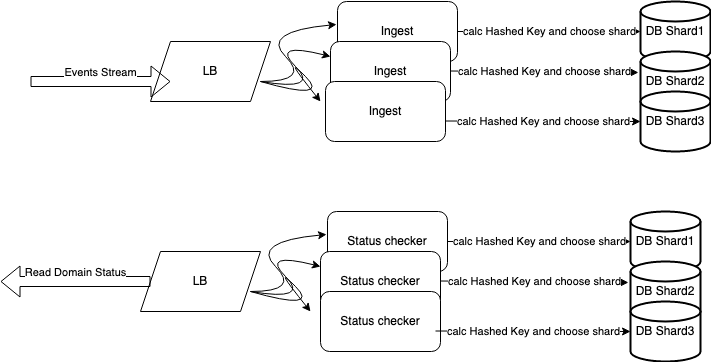

The diagram above was exported from draw.io. Its source (the exported page's mxGraphModel, read from the mxfile embedded in the PNG):
<mxGraphModel dx="1434" dy="746" grid="1" gridSize="10" guides="1" tooltips="1" connect="1" arrows="1" fold="1" page="1" pageScale="1" pageWidth="850" pageHeight="1100" math="0" shadow="0">
  <root>
    <mxCell id="0" />
    <mxCell id="1" parent="0" />
    <mxCell id="2" value="&lt;meta charset=&quot;utf-8&quot;&gt;&lt;div style=&quot;color: rgb(212, 212, 212); background-color: rgb(30, 30, 30); font-family: Menlo, Monaco, &amp;quot;Courier New&amp;quot;, monospace; font-weight: normal; font-size: 12px; line-height: 18px;&quot;&gt;&lt;br&gt;&lt;/div&gt;" style="text;whiteSpace=wrap;html=1;" vertex="1" parent="1">
      <mxGeometry x="350" y="200" width="30" height="40" as="geometry" />
    </mxCell>
    <mxCell id="3" value="&lt;meta charset=&quot;utf-8&quot;&gt;&lt;div style=&quot;color: rgb(212, 212, 212); background-color: rgb(30, 30, 30); font-family: Menlo, Monaco, &amp;quot;Courier New&amp;quot;, monospace; font-weight: normal; font-size: 12px; line-height: 18px;&quot;&gt;&lt;br&gt;&lt;/div&gt;" style="text;whiteSpace=wrap;html=1;" vertex="1" parent="1">
      <mxGeometry x="370" y="170" width="30" height="40" as="geometry" />
    </mxCell>
    <mxCell id="4" value="LB" style="shape=parallelogram;perimeter=parallelogramPerimeter;whiteSpace=wrap;html=1;fixedSize=1;" vertex="1" parent="1">
      <mxGeometry x="190" y="140" width="120" height="60" as="geometry" />
    </mxCell>
    <mxCell id="5" value="Ingest" style="rounded=1;whiteSpace=wrap;html=1;" vertex="1" parent="1">
      <mxGeometry x="377" y="100" width="120" height="60" as="geometry" />
    </mxCell>
    <mxCell id="6" value="Ingest" style="rounded=1;whiteSpace=wrap;html=1;" vertex="1" parent="1">
      <mxGeometry x="370" y="140" width="120" height="60" as="geometry" />
    </mxCell>
    <mxCell id="7" value="Ingest" style="rounded=1;whiteSpace=wrap;html=1;" vertex="1" parent="1">
      <mxGeometry x="365" y="180" width="120" height="60" as="geometry" />
    </mxCell>
    <mxCell id="8" value="" style="curved=1;endArrow=classic;html=1;rounded=0;entryX=-0.008;entryY=0.383;entryDx=0;entryDy=0;entryPerimeter=0;" edge="1" target="5" parent="1">
      <mxGeometry width="50" height="50" relative="1" as="geometry">
        <mxPoint x="300" y="180" as="sourcePoint" />
        <mxPoint x="350" y="130" as="targetPoint" />
        <Array as="points">
          <mxPoint x="350" y="180" />
          <mxPoint x="300" y="130" />
        </Array>
      </mxGeometry>
    </mxCell>
    <mxCell id="9" value="" style="curved=1;endArrow=classic;html=1;rounded=0;entryX=0;entryY=0.25;entryDx=0;entryDy=0;" edge="1" target="6" parent="1">
      <mxGeometry width="50" height="50" relative="1" as="geometry">
        <mxPoint x="300" y="180" as="sourcePoint" />
        <mxPoint x="386.03999999999996" y="132.98000000000002" as="targetPoint" />
        <Array as="points">
          <mxPoint x="360" y="190" />
          <mxPoint x="310" y="140" />
        </Array>
      </mxGeometry>
    </mxCell>
    <mxCell id="10" value="" style="curved=1;endArrow=classic;html=1;rounded=0;" edge="1" parent="1">
      <mxGeometry width="50" height="50" relative="1" as="geometry">
        <mxPoint x="300" y="180" as="sourcePoint" />
        <mxPoint x="360" y="200" as="targetPoint" />
        <Array as="points">
          <mxPoint x="370" y="200" />
          <mxPoint x="320" y="150" />
        </Array>
      </mxGeometry>
    </mxCell>
    <mxCell id="11" value="DB Shard1" style="strokeWidth=2;html=1;shape=mxgraph.flowchart.database;whiteSpace=wrap;" vertex="1" parent="1">
      <mxGeometry x="680" y="100" width="70" height="60" as="geometry" />
    </mxCell>
    <mxCell id="12" value="DB Shard2" style="strokeWidth=2;html=1;shape=mxgraph.flowchart.database;whiteSpace=wrap;" vertex="1" parent="1">
      <mxGeometry x="680" y="150" width="70" height="60" as="geometry" />
    </mxCell>
    <mxCell id="13" value="DB Shard3" style="strokeWidth=2;html=1;shape=mxgraph.flowchart.database;whiteSpace=wrap;" vertex="1" parent="1">
      <mxGeometry x="680" y="190" width="70" height="60" as="geometry" />
    </mxCell>
    <mxCell id="14" value="calc Hashed Key and choose shard" style="endArrow=classic;html=1;rounded=0;exitX=1;exitY=0.5;exitDx=0;exitDy=0;" edge="1" source="5" target="11" parent="1">
      <mxGeometry width="50" height="50" relative="1" as="geometry">
        <mxPoint x="400" y="330" as="sourcePoint" />
        <mxPoint x="450" y="280" as="targetPoint" />
      </mxGeometry>
    </mxCell>
    <mxCell id="15" value="&lt;meta charset=&quot;utf-8&quot;&gt;&lt;span style=&quot;color: rgb(0, 0, 0); font-family: Helvetica; font-size: 11px; font-style: normal; font-variant-ligatures: normal; font-variant-caps: normal; font-weight: 400; letter-spacing: normal; orphans: 2; text-align: center; text-indent: 0px; text-transform: none; widows: 2; word-spacing: 0px; -webkit-text-stroke-width: 0px; background-color: rgb(255, 255, 255); text-decoration-thickness: initial; text-decoration-style: initial; text-decoration-color: initial; float: none; display: inline !important;&quot;&gt;calc Hashed Key and choose shard&lt;/span&gt;" style="endArrow=classic;html=1;rounded=0;exitX=1;exitY=0.5;exitDx=0;exitDy=0;entryX=-0.029;entryY=0.35;entryDx=0;entryDy=0;entryPerimeter=0;" edge="1" target="12" parent="1">
      <mxGeometry width="50" height="50" relative="1" as="geometry">
        <mxPoint x="490" y="169.5" as="sourcePoint" />
        <mxPoint x="573" y="169.5" as="targetPoint" />
      </mxGeometry>
    </mxCell>
    <mxCell id="16" value="&lt;meta charset=&quot;utf-8&quot;&gt;&lt;span style=&quot;color: rgb(0, 0, 0); font-family: Helvetica; font-size: 11px; font-style: normal; font-variant-ligatures: normal; font-variant-caps: normal; font-weight: 400; letter-spacing: normal; orphans: 2; text-align: center; text-indent: 0px; text-transform: none; widows: 2; word-spacing: 0px; -webkit-text-stroke-width: 0px; background-color: rgb(255, 255, 255); text-decoration-thickness: initial; text-decoration-style: initial; text-decoration-color: initial; float: none; display: inline !important;&quot;&gt;calc Hashed Key and choose shard&lt;/span&gt;" style="endArrow=classic;html=1;rounded=0;exitX=1;exitY=0.5;exitDx=0;exitDy=0;entryX=0;entryY=0.5;entryDx=0;entryDy=0;entryPerimeter=0;" edge="1" target="13" parent="1">
      <mxGeometry width="50" height="50" relative="1" as="geometry">
        <mxPoint x="485" y="219.5" as="sourcePoint" />
        <mxPoint x="568" y="219.5" as="targetPoint" />
      </mxGeometry>
    </mxCell>
    <mxCell id="17" value="&lt;meta charset=&quot;utf-8&quot;&gt;&lt;div style=&quot;color: rgb(212, 212, 212); background-color: rgb(30, 30, 30); font-family: Menlo, Monaco, &amp;quot;Courier New&amp;quot;, monospace; font-weight: normal; font-size: 12px; line-height: 18px;&quot;&gt;&lt;br&gt;&lt;/div&gt;" style="text;whiteSpace=wrap;html=1;" vertex="1" parent="1">
      <mxGeometry x="340" y="410" width="30" height="40" as="geometry" />
    </mxCell>
    <mxCell id="18" value="&lt;meta charset=&quot;utf-8&quot;&gt;&lt;div style=&quot;color: rgb(212, 212, 212); background-color: rgb(30, 30, 30); font-family: Menlo, Monaco, &amp;quot;Courier New&amp;quot;, monospace; font-weight: normal; font-size: 12px; line-height: 18px;&quot;&gt;&lt;br&gt;&lt;/div&gt;" style="text;whiteSpace=wrap;html=1;" vertex="1" parent="1">
      <mxGeometry x="360" y="380" width="30" height="40" as="geometry" />
    </mxCell>
    <mxCell id="19" value="LB" style="shape=parallelogram;perimeter=parallelogramPerimeter;whiteSpace=wrap;html=1;fixedSize=1;" vertex="1" parent="1">
      <mxGeometry x="180" y="350" width="120" height="60" as="geometry" />
    </mxCell>
    <mxCell id="20" value="Status checker" style="rounded=1;whiteSpace=wrap;html=1;" vertex="1" parent="1">
      <mxGeometry x="367" y="310" width="120" height="60" as="geometry" />
    </mxCell>
    <mxCell id="21" value="Status checker" style="rounded=1;whiteSpace=wrap;html=1;" vertex="1" parent="1">
      <mxGeometry x="360" y="350" width="120" height="60" as="geometry" />
    </mxCell>
    <mxCell id="22" value="Status checker" style="rounded=1;whiteSpace=wrap;html=1;" vertex="1" parent="1">
      <mxGeometry x="360" y="390" width="120" height="60" as="geometry" />
    </mxCell>
    <mxCell id="23" value="" style="curved=1;endArrow=classic;html=1;rounded=0;entryX=-0.008;entryY=0.383;entryDx=0;entryDy=0;entryPerimeter=0;" edge="1" target="20" parent="1">
      <mxGeometry width="50" height="50" relative="1" as="geometry">
        <mxPoint x="290" y="390" as="sourcePoint" />
        <mxPoint x="340" y="340" as="targetPoint" />
        <Array as="points">
          <mxPoint x="340" y="390" />
          <mxPoint x="290" y="340" />
        </Array>
      </mxGeometry>
    </mxCell>
    <mxCell id="24" value="" style="curved=1;endArrow=classic;html=1;rounded=0;entryX=0;entryY=0.25;entryDx=0;entryDy=0;" edge="1" target="21" parent="1">
      <mxGeometry width="50" height="50" relative="1" as="geometry">
        <mxPoint x="290" y="390" as="sourcePoint" />
        <mxPoint x="376.03999999999996" y="342.98" as="targetPoint" />
        <Array as="points">
          <mxPoint x="350" y="400" />
          <mxPoint x="300" y="350" />
        </Array>
      </mxGeometry>
    </mxCell>
    <mxCell id="25" value="" style="curved=1;endArrow=classic;html=1;rounded=0;" edge="1" parent="1">
      <mxGeometry width="50" height="50" relative="1" as="geometry">
        <mxPoint x="290" y="390" as="sourcePoint" />
        <mxPoint x="350" y="410" as="targetPoint" />
        <Array as="points">
          <mxPoint x="360" y="410" />
          <mxPoint x="310" y="360" />
        </Array>
      </mxGeometry>
    </mxCell>
    <mxCell id="26" value="DB Shard1" style="strokeWidth=2;html=1;shape=mxgraph.flowchart.database;whiteSpace=wrap;" vertex="1" parent="1">
      <mxGeometry x="670" y="310" width="70" height="60" as="geometry" />
    </mxCell>
    <mxCell id="27" value="DB Shard2" style="strokeWidth=2;html=1;shape=mxgraph.flowchart.database;whiteSpace=wrap;" vertex="1" parent="1">
      <mxGeometry x="670" y="360" width="70" height="60" as="geometry" />
    </mxCell>
    <mxCell id="28" value="DB Shard3" style="strokeWidth=2;html=1;shape=mxgraph.flowchart.database;whiteSpace=wrap;" vertex="1" parent="1">
      <mxGeometry x="670" y="400" width="70" height="60" as="geometry" />
    </mxCell>
    <mxCell id="29" value="calc Hashed Key and choose shard" style="endArrow=classic;html=1;rounded=0;exitX=1;exitY=0.5;exitDx=0;exitDy=0;" edge="1" source="20" target="26" parent="1">
      <mxGeometry width="50" height="50" relative="1" as="geometry">
        <mxPoint x="390" y="540" as="sourcePoint" />
        <mxPoint x="440" y="490" as="targetPoint" />
      </mxGeometry>
    </mxCell>
    <mxCell id="30" value="&lt;meta charset=&quot;utf-8&quot;&gt;&lt;span style=&quot;color: rgb(0, 0, 0); font-family: Helvetica; font-size: 11px; font-style: normal; font-variant-ligatures: normal; font-variant-caps: normal; font-weight: 400; letter-spacing: normal; orphans: 2; text-align: center; text-indent: 0px; text-transform: none; widows: 2; word-spacing: 0px; -webkit-text-stroke-width: 0px; background-color: rgb(255, 255, 255); text-decoration-thickness: initial; text-decoration-style: initial; text-decoration-color: initial; float: none; display: inline !important;&quot;&gt;calc Hashed Key and choose shard&lt;/span&gt;" style="endArrow=classic;html=1;rounded=0;exitX=1;exitY=0.5;exitDx=0;exitDy=0;entryX=-0.029;entryY=0.35;entryDx=0;entryDy=0;entryPerimeter=0;" edge="1" target="27" parent="1">
      <mxGeometry width="50" height="50" relative="1" as="geometry">
        <mxPoint x="480" y="379.5" as="sourcePoint" />
        <mxPoint x="563" y="379.5" as="targetPoint" />
      </mxGeometry>
    </mxCell>
    <mxCell id="31" value="&lt;meta charset=&quot;utf-8&quot;&gt;&lt;span style=&quot;color: rgb(0, 0, 0); font-family: Helvetica; font-size: 11px; font-style: normal; font-variant-ligatures: normal; font-variant-caps: normal; font-weight: 400; letter-spacing: normal; orphans: 2; text-align: center; text-indent: 0px; text-transform: none; widows: 2; word-spacing: 0px; -webkit-text-stroke-width: 0px; background-color: rgb(255, 255, 255); text-decoration-thickness: initial; text-decoration-style: initial; text-decoration-color: initial; float: none; display: inline !important;&quot;&gt;calc Hashed Key and choose shard&lt;/span&gt;" style="endArrow=classic;html=1;rounded=0;exitX=1;exitY=0.5;exitDx=0;exitDy=0;entryX=0;entryY=0.5;entryDx=0;entryDy=0;entryPerimeter=0;" edge="1" target="28" parent="1">
      <mxGeometry width="50" height="50" relative="1" as="geometry">
        <mxPoint x="475" y="429.5" as="sourcePoint" />
        <mxPoint x="558" y="429.5" as="targetPoint" />
      </mxGeometry>
    </mxCell>
    <mxCell id="32" value="Events Stream" style="html=1;verticalAlign=bottom;endArrow=block;rounded=0;shape=flexArrow;" edge="1" parent="1">
      <mxGeometry width="80" relative="1" as="geometry">
        <mxPoint x="70" y="180" as="sourcePoint" />
        <mxPoint x="210" y="180" as="targetPoint" />
      </mxGeometry>
    </mxCell>
    <mxCell id="33" value="Read Domain Status" style="html=1;verticalAlign=bottom;endArrow=block;rounded=0;shape=flexArrow;" edge="1" parent="1">
      <mxGeometry width="80" relative="1" as="geometry">
        <mxPoint x="190" y="380" as="sourcePoint" />
        <mxPoint x="40" y="380" as="targetPoint" />
      </mxGeometry>
    </mxCell>
  </root>
</mxGraphModel>